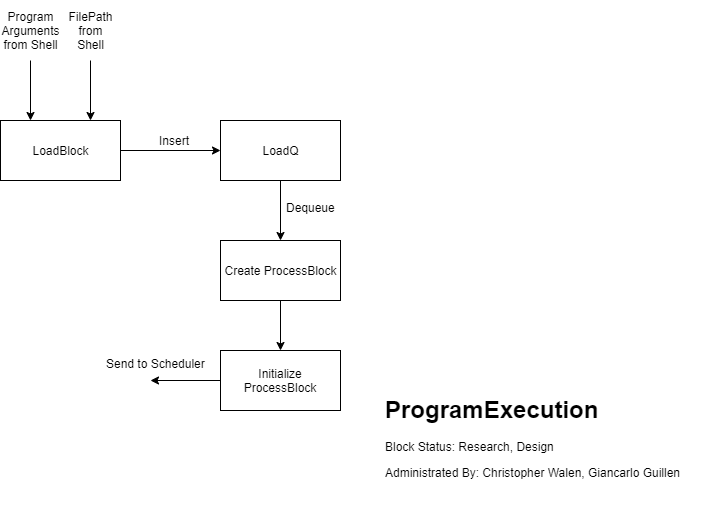

The diagram above was exported from draw.io. Its source (the exported page's mxGraphModel, read from the mxfile embedded in the PNG):
<mxGraphModel dx="1038" dy="616" grid="1" gridSize="10" guides="1" tooltips="1" connect="1" arrows="1" fold="1" page="1" pageScale="1" pageWidth="850" pageHeight="1100" math="0" shadow="0">
  <root>
    <mxCell id="0" />
    <mxCell id="1" parent="0" />
    <mxCell id="l1URz5QoA7GGFw3d1RtE-8" style="edgeStyle=orthogonalEdgeStyle;rounded=0;orthogonalLoop=1;jettySize=auto;html=1;exitX=1;exitY=0.5;exitDx=0;exitDy=0;entryX=0;entryY=0.5;entryDx=0;entryDy=0;" edge="1" parent="1" source="l1URz5QoA7GGFw3d1RtE-1" target="l1URz5QoA7GGFw3d1RtE-7">
      <mxGeometry relative="1" as="geometry" />
    </mxCell>
    <mxCell id="l1URz5QoA7GGFw3d1RtE-1" value="LoadBlock" style="rounded=0;whiteSpace=wrap;html=1;" vertex="1" parent="1">
      <mxGeometry x="110" y="200" width="120" height="60" as="geometry" />
    </mxCell>
    <mxCell id="l1URz5QoA7GGFw3d1RtE-6" style="edgeStyle=orthogonalEdgeStyle;rounded=0;orthogonalLoop=1;jettySize=auto;html=1;exitX=0.5;exitY=1;exitDx=0;exitDy=0;entryX=0.75;entryY=0;entryDx=0;entryDy=0;" edge="1" parent="1" source="l1URz5QoA7GGFw3d1RtE-3" target="l1URz5QoA7GGFw3d1RtE-1">
      <mxGeometry relative="1" as="geometry" />
    </mxCell>
    <mxCell id="l1URz5QoA7GGFw3d1RtE-3" value="FilePath from Shell" style="text;html=1;strokeColor=none;fillColor=none;align=center;verticalAlign=middle;whiteSpace=wrap;rounded=0;" vertex="1" parent="1">
      <mxGeometry x="180" y="80" width="40" height="60" as="geometry" />
    </mxCell>
    <mxCell id="l1URz5QoA7GGFw3d1RtE-5" style="edgeStyle=orthogonalEdgeStyle;rounded=0;orthogonalLoop=1;jettySize=auto;html=1;exitX=0.5;exitY=1;exitDx=0;exitDy=0;entryX=0.25;entryY=0;entryDx=0;entryDy=0;" edge="1" parent="1" source="l1URz5QoA7GGFw3d1RtE-4" target="l1URz5QoA7GGFw3d1RtE-1">
      <mxGeometry relative="1" as="geometry" />
    </mxCell>
    <mxCell id="l1URz5QoA7GGFw3d1RtE-4" value="Program Arguments from Shell" style="text;html=1;strokeColor=none;fillColor=none;align=center;verticalAlign=middle;whiteSpace=wrap;rounded=0;" vertex="1" parent="1">
      <mxGeometry x="120" y="80" width="40" height="60" as="geometry" />
    </mxCell>
    <mxCell id="l1URz5QoA7GGFw3d1RtE-11" style="edgeStyle=orthogonalEdgeStyle;rounded=0;orthogonalLoop=1;jettySize=auto;html=1;exitX=0.5;exitY=1;exitDx=0;exitDy=0;entryX=0.5;entryY=0;entryDx=0;entryDy=0;" edge="1" parent="1" source="l1URz5QoA7GGFw3d1RtE-7" target="l1URz5QoA7GGFw3d1RtE-10">
      <mxGeometry relative="1" as="geometry" />
    </mxCell>
    <mxCell id="l1URz5QoA7GGFw3d1RtE-7" value="LoadQ" style="rounded=0;whiteSpace=wrap;html=1;" vertex="1" parent="1">
      <mxGeometry x="330" y="200" width="120" height="60" as="geometry" />
    </mxCell>
    <mxCell id="l1URz5QoA7GGFw3d1RtE-9" value="Insert" style="text;html=1;align=center;verticalAlign=middle;resizable=0;points=[];;autosize=1;" vertex="1" parent="1">
      <mxGeometry x="259" y="210" width="50" height="20" as="geometry" />
    </mxCell>
    <mxCell id="l1URz5QoA7GGFw3d1RtE-14" style="edgeStyle=orthogonalEdgeStyle;rounded=0;orthogonalLoop=1;jettySize=auto;html=1;exitX=0.5;exitY=1;exitDx=0;exitDy=0;entryX=0.5;entryY=0;entryDx=0;entryDy=0;" edge="1" parent="1" source="l1URz5QoA7GGFw3d1RtE-10" target="l1URz5QoA7GGFw3d1RtE-13">
      <mxGeometry relative="1" as="geometry" />
    </mxCell>
    <mxCell id="l1URz5QoA7GGFw3d1RtE-10" value="Create ProcessBlock" style="rounded=0;whiteSpace=wrap;html=1;" vertex="1" parent="1">
      <mxGeometry x="330" y="320" width="120" height="60" as="geometry" />
    </mxCell>
    <mxCell id="l1URz5QoA7GGFw3d1RtE-12" value="Dequeue" style="text;html=1;align=center;verticalAlign=middle;resizable=0;points=[];;autosize=1;" vertex="1" parent="1">
      <mxGeometry x="390" y="277" width="60" height="20" as="geometry" />
    </mxCell>
    <mxCell id="l1URz5QoA7GGFw3d1RtE-15" style="edgeStyle=orthogonalEdgeStyle;rounded=0;orthogonalLoop=1;jettySize=auto;html=1;exitX=0;exitY=0.5;exitDx=0;exitDy=0;" edge="1" parent="1" source="l1URz5QoA7GGFw3d1RtE-13">
      <mxGeometry relative="1" as="geometry">
        <mxPoint x="260" y="460" as="targetPoint" />
      </mxGeometry>
    </mxCell>
    <mxCell id="l1URz5QoA7GGFw3d1RtE-13" value="Initialize ProcessBlock" style="rounded=0;whiteSpace=wrap;html=1;" vertex="1" parent="1">
      <mxGeometry x="330" y="430" width="120" height="60" as="geometry" />
    </mxCell>
    <mxCell id="l1URz5QoA7GGFw3d1RtE-16" value="Send to Scheduler" style="text;html=1;align=center;verticalAlign=middle;resizable=0;points=[];;autosize=1;" vertex="1" parent="1">
      <mxGeometry x="210" y="433" width="110" height="20" as="geometry" />
    </mxCell>
    <mxCell id="l1URz5QoA7GGFw3d1RtE-17" value="&lt;h1&gt;ProgramExecution&lt;/h1&gt;&lt;p&gt;Block Status: Research, Design&lt;/p&gt;&lt;p&gt;Administrated By: Christopher Walen, Giancarlo Guillen&lt;/p&gt;" style="text;html=1;strokeColor=none;fillColor=none;spacing=5;spacingTop=-20;whiteSpace=wrap;overflow=hidden;rounded=0;" vertex="1" parent="1">
      <mxGeometry x="490" y="470" width="320" height="120" as="geometry" />
    </mxCell>
  </root>
</mxGraphModel>